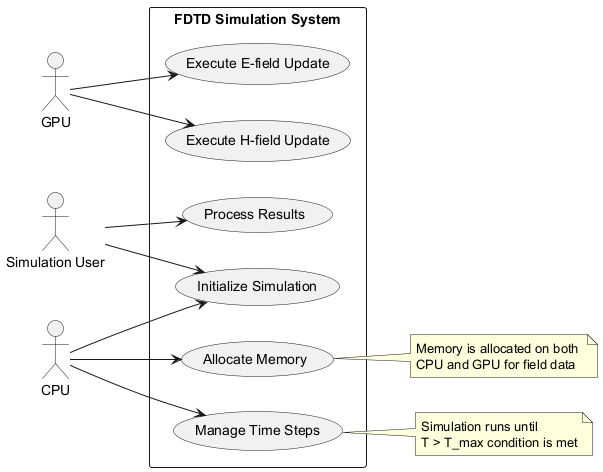

The diagram above was rendered by PlantUML. Its source (embedded in the PNG):
@startuml
left to right direction

actor "Simulation User" as user
actor "GPU" as gpu
actor "CPU" as cpu

rectangle "FDTD Simulation System" {
  usecase "Initialize Simulation" as init
  usecase "Allocate Memory" as allocate
  usecase "Execute E-field Update" as eupdate
  usecase "Execute H-field Update" as hupdate
  usecase "Process Results" as results
  usecase "Manage Time Steps" as timestep
}

user --> init
user --> results
cpu --> allocate
cpu --> init
gpu --> eupdate
gpu --> hupdate
cpu --> timestep

note right of allocate
  Memory is allocated on both 
  CPU and GPU for field data
end note

note right of timestep
  Simulation runs until 
  T > T_max condition is met
end note
@enduml